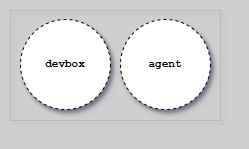

The diagram above was exported from draw.io. Its source (the exported page's mxGraphModel, read from the mxfile embedded in the PNG):
<mxGraphModel dx="4170" dy="-6607" grid="1" gridSize="10" guides="1" tooltips="1" connect="1" arrows="1" fold="1" page="1" pageScale="1" pageWidth="1654" pageHeight="1169" background="#CFCFCF" math="0" shadow="1">
  <root>
    <mxCell id="0" />
    <mxCell id="1" parent="0" />
    <mxCell id="G46-tSZCfBZYrONh_9nJ-37" value="" style="group;strokeColor=#616161;dashed=1;dashPattern=12 12;strokeWidth=0;shadow=1;" parent="1" vertex="1" connectable="0">
      <mxGeometry x="-3280" y="7040" width="210" height="110" as="geometry" />
    </mxCell>
    <mxCell id="WcbV62sDksRO1fUvhthj-11" value="devbox" style="ellipse;whiteSpace=wrap;html=1;aspect=fixed;strokeColor=default;dashed=1;fontSize=11;fontStyle=1;fontFamily=Courier New;shadow=1;" parent="1" vertex="1">
      <mxGeometry x="-3270" y="7049" width="90" height="90" as="geometry" />
    </mxCell>
    <mxCell id="QCqIDBmPCkZVQF64R8Ao-1" value="agent" style="ellipse;whiteSpace=wrap;html=1;aspect=fixed;strokeColor=default;dashed=1;fontSize=11;fontStyle=1;fontFamily=Courier New;shadow=1;" parent="1" vertex="1">
      <mxGeometry x="-3170" y="7049" width="90" height="90" as="geometry" />
    </mxCell>
    <mxCell id="border-rect" style="rounded=0;strokeColor=none;fillColor=none;" parent="1" vertex="1">
      <mxGeometry x="-3290" y="7030" width="238" height="138" as="geometry" />
    </mxCell>
  </root>
</mxGraphModel>